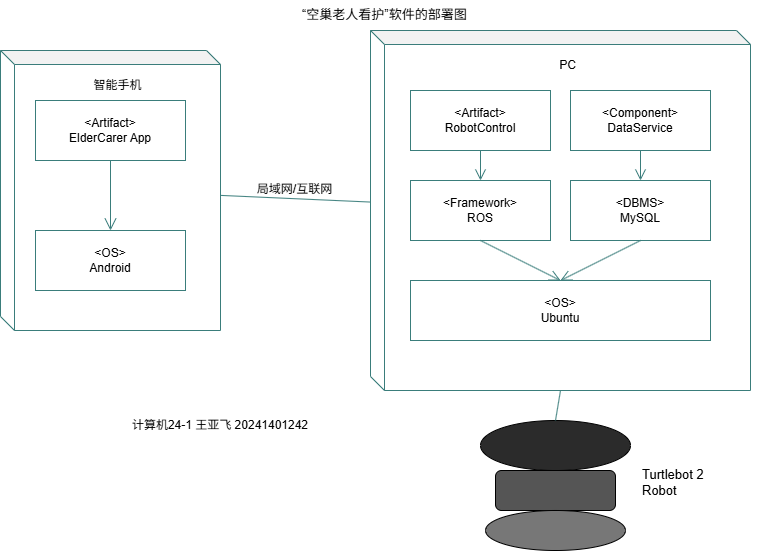

The diagram above was exported from draw.io. Its source (the exported page's mxGraphModel, read from the mxfile embedded in the PNG):
<mxGraphModel dx="1873" dy="1020" grid="1" gridSize="10" guides="1" tooltips="1" connect="1" arrows="1" fold="1" page="1" pageScale="1" pageWidth="900" pageHeight="700" math="0" shadow="0">
  <root>
    <mxCell id="0" />
    <mxCell id="1" parent="0" />
    <mxCell id="phone" parent="1" style="shape=cube;whiteSpace=wrap;html=1;boundedLbl=1;backgroundOutline=1;darkOpacity=0.05;size=14;fillColor=none;strokeColor=#3A7D7B;verticalAlign=top;align=center;spacingTop=6;" value="智能手机" vertex="1">
      <mxGeometry height="280" width="220" x="60" y="60" as="geometry" />
    </mxCell>
    <mxCell id="phone_app" parent="1" style="rounded=0;whiteSpace=wrap;html=1;fillColor=#ffffff;strokeColor=#3A7D7B;verticalAlign=middle;align=center;" value="&amp;lt;Artifact&amp;gt;&lt;br&gt;ElderCarer App" vertex="1">
      <mxGeometry height="60" width="150" x="95" y="110" as="geometry" />
    </mxCell>
    <mxCell id="phone_os" parent="1" style="rounded=0;whiteSpace=wrap;html=1;fillColor=#ffffff;strokeColor=#3A7D7B;verticalAlign=middle;align=center;" value="&amp;lt;OS&amp;gt;&lt;br&gt;Android" vertex="1">
      <mxGeometry height="60" width="150" x="95" y="240" as="geometry" />
    </mxCell>
    <mxCell id="phone_link" edge="1" parent="1" source="phone_app" style="endArrow=open;html=1;endSize=10;strokeColor=#3A7D7B;exitX=0.5;exitY=1;entryX=0.5;entryY=0;" target="phone_os">
      <mxGeometry relative="1" as="geometry" />
    </mxCell>
    <mxCell id="net" edge="1" parent="1" source="phone" style="endArrow=none;html=1;strokeColor=#3A7D7B;verticalAlign=bottom;fontSize=12;" target="pc" value="局域网/互联网">
      <mxGeometry relative="1" as="geometry">
        <mxPoint x="280" y="170" as="sourcePoint" />
        <mxPoint x="420" y="170" as="targetPoint" />
      </mxGeometry>
    </mxCell>
    <mxCell id="pc" parent="1" style="shape=cube;whiteSpace=wrap;html=1;boundedLbl=1;backgroundOutline=1;darkOpacity=0.05;size=14;fillColor=none;strokeColor=#3A7D7B;verticalAlign=top;align=center;spacingTop=6;" value="PC" vertex="1">
      <mxGeometry height="360" width="380" x="430" y="40" as="geometry" />
    </mxCell>
    <mxCell id="pc_robot" parent="1" style="rounded=0;whiteSpace=wrap;html=1;fillColor=#ffffff;strokeColor=#3A7D7B;verticalAlign=middle;align=center;" value="&amp;lt;Artifact&amp;gt;&lt;br&gt;RobotControl" vertex="1">
      <mxGeometry height="60" width="140" x="470" y="100" as="geometry" />
    </mxCell>
    <mxCell id="pc_dataservice" parent="1" style="rounded=0;whiteSpace=wrap;html=1;fillColor=#ffffff;strokeColor=#3A7D7B;verticalAlign=middle;align=center;" value="&amp;lt;Component&amp;gt;&lt;br&gt;DataService" vertex="1">
      <mxGeometry height="60" width="140" x="630" y="100" as="geometry" />
    </mxCell>
    <mxCell id="pc_ros" parent="1" style="rounded=0;whiteSpace=wrap;html=1;fillColor=#ffffff;strokeColor=#3A7D7B;verticalAlign=middle;align=center;" value="&amp;lt;Framework&amp;gt;&lt;br&gt;ROS" vertex="1">
      <mxGeometry height="60" width="140" x="470" y="190" as="geometry" />
    </mxCell>
    <mxCell id="pc_mysql" parent="1" style="rounded=0;whiteSpace=wrap;html=1;fillColor=#ffffff;strokeColor=#3A7D7B;verticalAlign=middle;align=center;" value="&amp;lt;DBMS&amp;gt;&lt;br&gt;MySQL" vertex="1">
      <mxGeometry height="60" width="140" x="630" y="190" as="geometry" />
    </mxCell>
    <mxCell id="pc_ubuntu" parent="1" style="rounded=0;whiteSpace=wrap;html=1;fillColor=#ffffff;strokeColor=#3A7D7B;verticalAlign=middle;align=center;" value="&amp;lt;OS&amp;gt;&lt;br&gt;Ubuntu" vertex="1">
      <mxGeometry height="60" width="300" x="470" y="290" as="geometry" />
    </mxCell>
    <mxCell id="pc_e1" edge="1" parent="1" source="pc_robot" style="endArrow=open;html=1;endSize=9;strokeColor=#3A7D7B;exitX=0.5;exitY=1;entryX=0.5;entryY=0;" target="pc_ros">
      <mxGeometry relative="1" as="geometry" />
    </mxCell>
    <mxCell id="pc_e2" edge="1" parent="1" source="pc_dataservice" style="endArrow=open;html=1;endSize=9;strokeColor=#3A7D7B;exitX=0.5;exitY=1;entryX=0.5;entryY=0;" target="pc_mysql">
      <mxGeometry relative="1" as="geometry" />
    </mxCell>
    <mxCell id="pc_e3" edge="1" parent="1" source="pc_ros" style="endArrow=open;html=1;endSize=9;strokeColor=#3A7D7B;exitX=0.5;exitY=1;entryX=0.5;entryY=0;" target="pc_ubuntu">
      <mxGeometry relative="1" as="geometry" />
    </mxCell>
    <mxCell id="pc_e4" edge="1" parent="1" source="pc_mysql" style="endArrow=open;html=1;endSize=9;strokeColor=#3A7D7B;exitX=0.5;exitY=1;entryX=0.5;entryY=0;" target="pc_ubuntu">
      <mxGeometry relative="1" as="geometry" />
    </mxCell>
    <mxCell id="robot" parent="1" style="ellipse;whiteSpace=wrap;html=1;fillColor=#2B2B2B;strokeColor=#000000;" value="" vertex="1">
      <mxGeometry height="50" width="150" x="540" y="430" as="geometry" />
    </mxCell>
    <mxCell id="robot_body" parent="1" style="rounded=1;whiteSpace=wrap;html=1;fillColor=#555555;strokeColor=#000000;" value="" vertex="1">
      <mxGeometry height="40" width="120" x="555" y="480" as="geometry" />
    </mxCell>
    <mxCell id="robot_base" parent="1" style="ellipse;whiteSpace=wrap;html=1;fillColor=#777777;strokeColor=#000000;" value="" vertex="1">
      <mxGeometry height="40" width="140" x="545" y="520" as="geometry" />
    </mxCell>
    <mxCell id="robot_lbl" parent="1" style="text;html=1;align=left;fontSize=13;" value="Turtlebot 2&#10;Robot" vertex="1">
      <mxGeometry height="40" width="120" x="700" y="470" as="geometry" />
    </mxCell>
    <mxCell id="pc_robot_link" edge="1" parent="1" source="pc" style="endArrow=none;html=1;strokeColor=#3A7D7B;exitX=0.5;exitY=1;entryX=0.5;entryY=0;" target="robot">
      <mxGeometry relative="1" as="geometry" />
    </mxCell>
    <mxCell id="caption" parent="1" style="text;html=1;align=left;fontSize=13;" value="“空巢老人看护”软件的部署图" vertex="1">
      <mxGeometry height="24" width="420" x="360" y="10" as="geometry" />
    </mxCell>
    <mxCell id="hmi34ftjtfa5Uy59V0OI-1" parent="1" style="text;html=1;whiteSpace=wrap;strokeColor=none;fillColor=none;align=center;verticalAlign=middle;rounded=0;" value="计算机24-1 王亚飞 20241401242" vertex="1">
      <mxGeometry height="30" width="200" x="180" y="420" as="geometry" />
    </mxCell>
  </root>
</mxGraphModel>